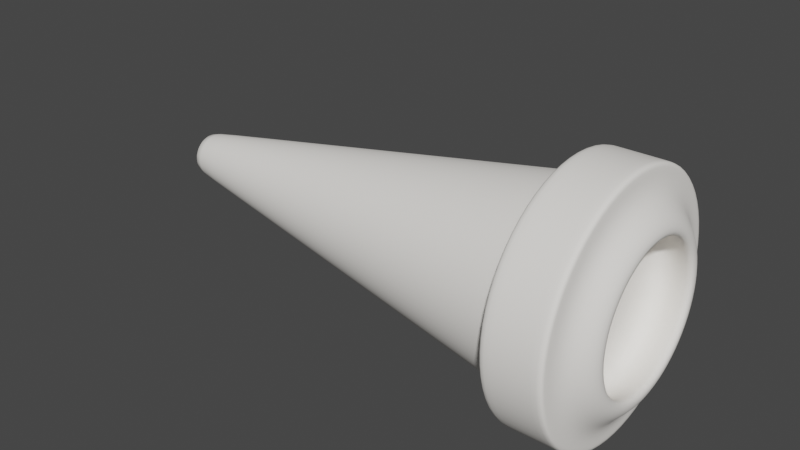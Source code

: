 # Source: FireHose.blend  (saved by Blender 2.92.15; exported with 4.5.12 LTS)
import bpy
from mathutils import Matrix  # noqa: F401  (used for matrix-valued properties, if any)

bpy.ops.wm.read_factory_settings(use_empty=True)
scene = bpy.context.scene
scene.name = 'Scene'

# ---- collections
col_collection = bpy.data.collections.new('Collection'); scene.collection.children.link(col_collection)

# ---- materials (node trees are filled in below, after node groups)
mat_firehose_mat = bpy.data.materials.new('FireHose_Mat')
mat_firehose_mat.use_transparent_shadow = False

# ---- material node trees
mat_firehose_mat.use_nodes = True; mat_firehose_mat.node_tree.nodes.clear()
_N = mat_firehose_mat.node_tree.nodes; _L = mat_firehose_mat.node_tree.links
n0 = _N.new('ShaderNodeBsdfPrincipled'); n0.name = 'Principled BSDF'; n0.location = (10, 300)
n0.distribution = 'GGX'
n0.subsurface_method = 'BURLEY'
n0.inputs[0].default_value = (1.0, 0.9675, 0.9183, 1.0)
n0.inputs[2].default_value = 0.8
n0.inputs[3].default_value = 1.45
n0.inputs[13].default_value = 0.1
n0.inputs[27].default_value = (0.0, 0.0, 0.0, 1.0)
n0.inputs[28].default_value = 1.0
n1 = _N.new('ShaderNodeOutputMaterial'); n1.name = 'Material Output'; n1.location = (300, 300)
_L.new(n0.outputs[0], n1.inputs[0])
n1.is_active_output = True

# ---- world
world_world = bpy.data.worlds.new('World'); scene.world = world_world
world_world.use_nodes = True; world_world.node_tree.nodes.clear()
_N = world_world.node_tree.nodes; _L = world_world.node_tree.links
n0 = _N.new('ShaderNodeOutputWorld'); n0.name = 'World Output'; n0.location = (300, 300)
n1 = _N.new('ShaderNodeBackground'); n1.name = 'Background'; n1.location = (10, 300)
n1.inputs[0].default_value = (0.05088, 0.05088, 0.05088, 1.0)
_L.new(n1.outputs[0], n0.inputs[0])
n0.is_active_output = True
world_world.color = (0.05088, 0.05088, 0.05088)
world_world.use_sun_shadow = False
world_world.sun_shadow_jitter_overblur = 0.0

# ---- meshes
me_cylinder = bpy.data.meshes.new('Cylinder')
me_cylinder.from_pydata([(-1.761e-07, 0.22, -3.876), (-4.023e-08, 0.7793, 1.0), (0.08418, 0.2032, -3.876), (0.2982, 0.72, 1.0), (0.1556, 0.1556, -3.876), (0.5511, 0.5511, 1.0), (0.2032, 0.08418, -3.876), (0.72, 0.2982, 1.0), (0.22, -3.313e-09, -3.876), (0.7793, -4.539e-08, 1.0), (0.2032, -0.08418, -3.876), (0.72, -0.2982, 1.0), (0.1556, -0.1556, -3.876), (0.5511, -0.5511, 1.0), (0.08418, -0.2032, -3.876), (0.2982, -0.72, 1.0), (-1.429e-07, -0.22, -3.876), (1.158e-07, -0.7793, 1.0), (-0.08418, -0.2032, -3.876), (-0.2982, -0.72, 1.0), (-0.1556, -0.1556, -3.876), (-0.5511, -0.5511, 1.0), (-0.2032, -0.08418, -3.876), (-0.72, -0.2982, 1.0), (-0.22, 8.926e-09, -3.876), (-0.7793, -3.162e-09, 1.0), (-0.2032, 0.08418, -3.876), (-0.72, 0.2982, 1.0), (-0.1556, 0.1556, -3.876), (-0.5511, 0.5511, 1.0), (-0.08418, 0.2032, -3.876), (-0.2982, 0.72, 1.0), (-3.902e-09, 0.9827, 0.3377), (0.3761, 0.9079, 0.3377), (0.6949, 0.6949, 0.3377), (0.9079, 0.3761, 0.3377), (0.9827, -4.282e-08, 0.3377), (0.9079, -0.3761, 0.3377), (0.6949, -0.6949, 0.3377), (0.3761, -0.9079, 0.3377), (1.445e-07, -0.9827, 0.3377), (-0.3761, -0.9079, 0.3377), (-0.6949, -0.6949, 0.3377), (-0.9079, -0.3761, 0.3377), (-0.9827, 1.186e-08, 0.3377), (-0.9079, 0.3761, 0.3377), (-0.6949, 0.6949, 0.3377), (-0.3761, 0.9079, 0.3377), (0.4786, 1.155, 1.0), (7.576e-08, 1.251, 1.0), (7.271e-08, 1.251, 0.4332), (0.8843, 0.8843, 1.0), (1.155, 0.4786, 1.0), (1.251, -3.213e-08, 1.0), (1.155, -0.4786, 1.0), (0.8843, -0.8843, 1.0), (0.4786, -1.155, 1.0), (2.067e-07, -1.251, 1.0), (-0.4786, -1.155, 1.0), (-0.8843, -0.8843, 1.0), (-1.155, -0.4786, 1.0), (-1.251, 3.51e-08, 1.0), (-1.155, 0.4786, 1.0), (-0.8843, 0.8843, 1.0), (-0.4786, 1.155, 1.0), (0.4786, 1.155, 0.4332), (0.8843, 0.8843, 0.4332), (1.155, 0.4786, 0.4332), (1.251, -3.213e-08, 0.4332), (1.155, -0.4786, 0.4332), (0.8843, -0.8843, 0.4332), (0.4786, -1.155, 0.4332), (2.036e-07, -1.251, 0.4332), (-0.4786, -1.155, 0.4332), (-0.8843, -0.8843, 0.4332), (-1.155, -0.4786, 0.4332), (-1.251, 3.51e-08, 0.4332), (-1.155, 0.4786, 0.4332), (-0.8843, 0.8843, 0.4332), (-0.4786, 1.155, 0.4332), (0.3827, 0.9239, 1.0), (0.0, 1.0, 1.0), (0.7071, 0.7071, 1.0), (0.9239, 0.3827, 1.0), (1.0, -4.371e-08, 1.0), (0.9239, -0.3827, 1.0), (0.7071, -0.7071, 1.0), (0.3827, -0.9239, 1.0), (1.51e-07, -1.0, 1.0), (-0.3827, -0.9239, 1.0), (-0.7071, -0.7071, 1.0), (-0.9239, -0.3827, 1.0), (-1.0, 1.192e-08, 1.0), (-0.9239, 0.3827, 1.0), (-0.7071, 0.7071, 1.0), (-0.3827, 0.9239, 1.0), (0.2982, 0.72, 0.7401), (-3.883e-08, 0.7793, 0.7401), (0.5511, 0.5511, 0.7401), (0.72, 0.2982, 0.7401), (0.7793, -4.539e-08, 0.7401), (0.72, -0.2982, 0.7401), (0.5511, -0.5511, 0.7401), (0.2982, -0.72, 0.7401), (1.172e-07, -0.7793, 0.7401), (-0.2982, -0.72, 0.7401), (-0.5511, -0.5511, 0.7401), (-0.72, -0.2982, 0.7401), (-0.7793, -3.162e-09, 0.7401), (-0.72, 0.2982, 0.7401), (-0.5511, 0.5511, 0.7401), (-0.2982, 0.72, 0.7401), (0.3185, 0.7689, 1.213), (8.363e-09, 0.8323, 1.213), (0.5885, 0.5885, 1.213), (0.7689, 0.3185, 1.213), (0.8323, -3.646e-08, 1.213), (0.7689, -0.3185, 1.213), (0.5885, -0.5885, 1.213), (0.3185, -0.7689, 1.213), (1.34e-07, -0.8323, 1.213), (-0.3185, -0.7689, 1.213), (-0.5885, -0.5885, 1.213), (-0.7689, -0.3185, 1.213), (-0.8323, 9.841e-09, 1.213), (-0.7689, 0.3185, 1.213), (-0.5885, 0.5885, 1.213), (-0.3185, 0.7689, 1.213), (0.2482, 0.5992, 1.213), (-2.512e-08, 0.6486, 1.213), (0.4586, 0.4586, 1.213), (0.5992, 0.2482, 1.213), (0.6486, -3.786e-08, 1.213), (0.5992, -0.2482, 1.213), (0.4586, -0.4586, 1.213), (0.2482, -0.5992, 1.213), (1.047e-07, -0.6486, 1.213), (-0.2482, -0.5992, 1.213), (-0.4586, -0.4586, 1.213), (-0.5992, -0.2482, 1.213), (-0.6486, -2.715e-09, 1.213), (-0.5992, 0.2482, 1.213), (-0.4586, 0.4586, 1.213), (-0.2482, 0.5992, 1.213), (-4.98e-09, 0.9779, 0.3114), (-0.3742, 0.9035, 0.3114), (-0.6915, 0.6915, 0.3114), (-0.9035, 0.3742, 0.3114), (-0.9779, 1.184e-08, 0.3114), (-0.9035, -0.3742, 0.3114), (-0.6915, -0.6915, 0.3114), (-0.3742, -0.9035, 0.3114), (1.427e-07, -0.9779, 0.3114), (0.3742, -0.9035, 0.3114), (0.6915, -0.6915, 0.3114), (0.9035, -0.3742, 0.3114), (0.9779, -4.257e-08, 0.3114), (0.9035, 0.3742, 0.3114), (0.6915, 0.6915, 0.3114), (0.3742, 0.9035, 0.3114), (7.563e-08, 1.251, 0.9756), (7.285e-08, 1.251, 0.4577), (0.4786, 1.155, 0.4577), (0.4786, 1.155, 0.9756), (0.8843, 0.8843, 0.4577), (0.8843, 0.8843, 0.9756), (1.155, 0.4786, 0.4577), (1.155, 0.4786, 0.9756), (1.251, -3.213e-08, 0.4577), (1.251, -3.213e-08, 0.9756), (1.155, -0.4786, 0.4577), (1.155, -0.4786, 0.9756), (0.8843, -0.8843, 0.4577), (0.8843, -0.8843, 0.9756), (0.4786, -1.155, 0.4577), (0.4786, -1.155, 0.9756), (2.037e-07, -1.251, 0.4577), (2.065e-07, -1.251, 0.9756), (-0.4786, -1.155, 0.4577), (-0.4786, -1.155, 0.9756), (-0.8843, -0.8843, 0.4577), (-0.8843, -0.8843, 0.9756), (-1.155, -0.4786, 0.4577), (-1.155, -0.4786, 0.9756), (-1.251, 3.51e-08, 0.4577), (-1.251, 3.51e-08, 0.9756), (-1.155, 0.4786, 0.4577), (-1.155, 0.4786, 0.9756), (-0.8843, 0.8843, 0.4577), (-0.8843, 0.8843, 0.9756), (-0.4786, 1.155, 0.4577), (-0.4786, 1.155, 0.9756), (0.3837, -0.9264, 0.3449), (1.489e-07, -1.003, 0.3449), (-0.3837, -0.9264, 0.3449), (-0.709, -0.709, 0.3449), (-1.003, 1.36e-08, 0.3449), (-0.9264, -0.3837, 0.3449), (0.709, -0.709, 0.3449), (0.9264, -0.3837, 0.3449), (1.003, -4.202e-08, 0.3449), (0.9264, 0.3837, 0.3449), (0.709, 0.709, 0.3449), (-0.3837, 0.9264, 0.3449), (1.823e-09, 1.003, 0.3449), (0.3837, 0.9264, 0.3449), (-0.709, 0.709, 0.3449), (-0.9264, 0.3837, 0.3449), (0.08462, 0.2043, -3.87), (0.1564, 0.1564, -3.87), (0.2043, 0.08462, -3.87), (0.2211, -3.372e-09, -3.87), (0.2043, -0.08462, -3.87), (0.1564, -0.1564, -3.87), (0.08462, -0.2043, -3.87), (-1.425e-07, -0.2211, -3.87), (-0.08462, -0.2043, -3.87), (-0.1564, -0.1564, -3.87), (-0.2043, -0.08462, -3.87), (-0.2211, 8.93e-09, -3.87), (-0.2043, 0.08462, -3.87), (-0.1564, 0.1564, -3.87), (-0.08462, 0.2043, -3.87), (-1.759e-07, 0.2211, -3.87), (-1.639e-07, 2.806e-09, -3.876)], [], [(199, 200, 68, 69), (198, 199, 69, 70), (95, 81, 49, 64), (86, 87, 56, 55), (192, 198, 70, 71), (90, 91, 60, 59), (80, 82, 51, 48), (193, 192, 71, 72), (194, 193, 72, 73), (94, 95, 64, 63), (85, 86, 55, 54), (195, 194, 73, 74), (89, 90, 59, 58), (197, 195, 74, 75), (5, 3, 96, 98), (81, 80, 48, 49), (196, 197, 75, 76), (224, 8, 10), (145, 47, 32, 144), (146, 46, 47, 145), (147, 45, 46, 146), (148, 44, 45, 147), (149, 43, 44, 148), (150, 42, 43, 149), (151, 41, 42, 150), (152, 40, 41, 151), (153, 39, 40, 152), (154, 38, 39, 153), (155, 37, 38, 154), (156, 36, 37, 155), (157, 35, 36, 156), (158, 34, 35, 157), (159, 33, 34, 158), (144, 32, 33, 159), (79, 190, 161, 50), (66, 164, 166, 67), (67, 166, 168, 68), (68, 168, 170, 69), (69, 170, 172, 70), (70, 172, 174, 71), (71, 174, 176, 72), (72, 176, 178, 73), (73, 178, 180, 74), (74, 180, 182, 75), (75, 182, 184, 76), (76, 184, 186, 77), (77, 186, 188, 78), (78, 188, 190, 79), (223, 144, 159, 208), (50, 161, 162, 65), (82, 83, 52, 51), (91, 92, 61, 60), (200, 201, 67, 68), (87, 88, 57, 56), (201, 202, 66, 67), (204, 203, 79, 50), (202, 205, 65, 66), (83, 84, 53, 52), (92, 93, 62, 61), (203, 206, 78, 79), (205, 204, 50, 65), (206, 207, 77, 78), (88, 89, 58, 57), (207, 196, 76, 77), (84, 85, 54, 53), (93, 94, 63, 62), (9, 11, 133, 132), (7, 9, 132, 131), (89, 88, 120, 121), (5, 7, 131, 130), (31, 1, 129, 143), (93, 92, 124, 125), (3, 5, 130, 128), (84, 83, 115, 116), (29, 31, 143, 142), (1, 3, 128, 129), (88, 87, 119, 120), (27, 29, 142, 141), (25, 27, 141, 140), (92, 91, 123, 124), (83, 82, 114, 115), (23, 25, 140, 139), (96, 97, 111, 110, 109, 108, 107, 106, 105, 104, 103, 102, 101, 100, 99, 98), (21, 19, 105, 106), (7, 5, 98, 99), (23, 21, 106, 107), (9, 7, 99, 100), (25, 23, 107, 108), (11, 9, 100, 101), (27, 25, 108, 109), (13, 11, 101, 102), (29, 27, 109, 110), (15, 13, 102, 103), (31, 29, 110, 111), (17, 15, 103, 104), (3, 1, 97, 96), (1, 31, 111, 97), (19, 17, 104, 105), (129, 128, 112, 113), (128, 130, 114, 112), (130, 131, 115, 114), (131, 132, 116, 115), (132, 133, 117, 116), (133, 134, 118, 117), (134, 135, 119, 118), (135, 136, 120, 119), (136, 137, 121, 120), (137, 138, 122, 121), (138, 139, 123, 122), (139, 140, 124, 123), (140, 141, 125, 124), (141, 142, 126, 125), (142, 143, 127, 126), (143, 129, 113, 127), (85, 84, 116, 117), (94, 93, 125, 126), (80, 81, 113, 112), (11, 13, 134, 133), (90, 89, 121, 122), (13, 15, 135, 134), (15, 17, 136, 135), (86, 85, 117, 118), (95, 94, 126, 127), (17, 19, 137, 136), (82, 80, 112, 114), (91, 90, 122, 123), (19, 21, 138, 137), (21, 23, 139, 138), (87, 86, 118, 119), (81, 95, 127, 113), (65, 162, 164, 66), (189, 63, 64, 191), (187, 62, 63, 189), (185, 61, 62, 187), (183, 60, 61, 185), (181, 59, 60, 183), (179, 58, 59, 181), (177, 57, 58, 179), (175, 56, 57, 177), (173, 55, 56, 175), (171, 54, 55, 173), (169, 53, 54, 171), (167, 52, 53, 169), (165, 51, 52, 167), (163, 48, 51, 165), (160, 49, 48, 163), (191, 160, 161, 190), (189, 191, 190, 188), (187, 189, 188, 186), (185, 187, 186, 184), (183, 185, 184, 182), (181, 183, 182, 180), (179, 181, 180, 178), (177, 179, 178, 176), (175, 177, 176, 174), (173, 175, 174, 172), (171, 173, 172, 170), (169, 171, 170, 168), (167, 169, 168, 166), (165, 167, 166, 164), (163, 165, 164, 162), (160, 163, 162, 161), (191, 64, 49, 160), (208, 159, 158, 209), (209, 158, 157, 210), (210, 157, 156, 211), (211, 156, 155, 212), (212, 155, 154, 213), (213, 154, 153, 214), (214, 153, 152, 215), (215, 152, 151, 216), (216, 151, 150, 217), (217, 150, 149, 218), (218, 149, 148, 219), (219, 148, 147, 220), (220, 147, 146, 221), (221, 146, 145, 222), (222, 145, 144, 223), (45, 44, 196, 207), (46, 45, 207, 206), (33, 32, 204, 205), (47, 46, 206, 203), (34, 33, 205, 202), (32, 47, 203, 204), (35, 34, 202, 201), (36, 35, 201, 200), (44, 43, 197, 196), (43, 42, 195, 197), (42, 41, 194, 195), (41, 40, 193, 194), (40, 39, 192, 193), (39, 38, 198, 192), (38, 37, 199, 198), (37, 36, 200, 199), (30, 222, 223, 0), (28, 221, 222, 30), (26, 220, 221, 28), (24, 219, 220, 26), (22, 218, 219, 24), (20, 217, 218, 22), (18, 216, 217, 20), (16, 215, 216, 18), (14, 214, 215, 16), (12, 213, 214, 14), (10, 212, 213, 12), (8, 211, 212, 10), (6, 210, 211, 8), (4, 209, 210, 6), (2, 208, 209, 4), (0, 223, 208, 2), (6, 8, 224), (224, 16, 18), (30, 0, 224), (28, 30, 224), (16, 224, 14), (224, 18, 20), (0, 2, 224), (26, 28, 224), (14, 224, 12), (224, 20, 22), (2, 4, 224), (24, 26, 224), (12, 224, 10), (24, 224, 22), (4, 6, 224)])
me_cylinder.polygons.foreach_set('use_smooth', [True] * 225)
_uv = me_cylinder.uv_layers.new(name='UVMap')
_uv.uv.foreach_set('vector', [0.6875, 0.851, 0.75, 0.851, 0.75, 0.8583, 0.6875, 0.8583, 0.625, 0.851, 0.6875, 0.851, 0.6875, 0.8583, 0.625, 0.8583, 0.1582, 0.4717, 0.25, 0.49, 0.25, 0.49, 0.1582, 0.4717, 0.4197, 0.08029, 0.3418, 0.02827, 0.3418, 0.02827, 0.4197, 0.08029, 0.5625, 0.851, 0.625, 0.851, 0.625, 0.8583, 0.5625, 0.8583, 0.08029, 0.08029, 0.02827, 0.1582, 0.02827, 0.1582, 0.08029, 0.08029, 0.3418, 0.4717, 0.4197, 0.4197, 0.4197, 0.4197, 0.3418, 0.4717, 0.5, 0.851, 0.5625, 0.851, 0.5625, 0.8583, 0.5, 0.8583, 0.4375, 0.851, 0.5, 0.851, 0.5, 0.8583, 0.4375, 0.8583, 0.08029, 0.4197, 0.1582, 0.4717, 0.1582, 0.4717, 0.08029, 0.4197, 0.4717, 0.1582, 0.4197, 0.08029, 0.4197, 0.08029, 0.4717, 0.1582, 0.375, 0.851, 0.4375, 0.851, 0.4375, 0.8583, 0.375, 0.8583, 0.1582, 0.02827, 0.08029, 0.08029, 0.08029, 0.08029, 0.1582, 0.02827, 0.3125, 0.851, 0.375, 0.851, 0.375, 0.8583, 0.3125, 0.8583, 0.3823, 0.3823, 0.3216, 0.4228, 0.3216, 0.4228, 0.3823, 0.3823, 0.25, 0.49, 0.3418, 0.4717, 0.3418, 0.4717, 0.25, 0.49, 0.25, 0.851, 0.3125, 0.851, 0.3125, 0.8583, 0.25, 0.8583, 0.75, 0.25, 0.99, 0.25, 0.9717, 0.1582, 0.0625, 0.8482, 0.0625, 0.8504, 0.0, 0.8504, 0.0, 0.8482, 0.125, 0.8482, 0.125, 0.8504, 0.0625, 0.8504, 0.0625, 0.8482, 0.1875, 0.8482, 0.1875, 0.8504, 0.125, 0.8504, 0.125, 0.8482, 0.25, 0.8482, 0.25, 0.8504, 0.1875, 0.8504, 0.1875, 0.8482, 0.3125, 0.8482, 0.3125, 0.8504, 0.25, 0.8504, 0.25, 0.8482, 0.375, 0.8482, 0.375, 0.8504, 0.3125, 0.8504, 0.3125, 0.8482, 0.4375, 0.8482, 0.4375, 0.8504, 0.375, 0.8504, 0.375, 0.8482, 0.5, 0.8482, 0.5, 0.8504, 0.4375, 0.8504, 0.4375, 0.8482, 0.5625, 0.8482, 0.5625, 0.8504, 0.5, 0.8504, 0.5, 0.8482, 0.625, 0.8482, 0.625, 0.8504, 0.5625, 0.8504, 0.5625, 0.8482, 0.6875, 0.8482, 0.6875, 0.8504, 0.625, 0.8504, 0.625, 0.8482, 0.75, 0.8482, 0.75, 0.8504, 0.6875, 0.8504, 0.6875, 0.8482, 0.8125, 0.8482, 0.8125, 0.8504, 0.75, 0.8504, 0.75, 0.8482, 0.875, 0.8482, 0.875, 0.8504, 0.8125, 0.8504, 0.8125, 0.8482, 0.9375, 0.8482, 0.9375, 0.8504, 0.875, 0.8504, 0.875, 0.8482, 1.0, 0.8482, 1.0, 0.8504, 0.9375, 0.8504, 0.9375, 0.8482, 0.0625, 0.8583, 0.0625, 0.8644, 0.0, 0.8644, 0.0, 0.8583, 0.875, 0.8583, 0.875, 0.8644, 0.8125, 0.8644, 0.8125, 0.8583, 0.8125, 0.8583, 0.8125, 0.8644, 0.75, 0.8644, 0.75, 0.8583, 0.75, 0.8583, 0.75, 0.8644, 0.6875, 0.8644, 0.6875, 0.8583, 0.6875, 0.8583, 0.6875, 0.8644, 0.625, 0.8644, 0.625, 0.8583, 0.625, 0.8583, 0.625, 0.8644, 0.5625, 0.8644, 0.5625, 0.8583, 0.5625, 0.8583, 0.5625, 0.8644, 0.5, 0.8644, 0.5, 0.8583, 0.5, 0.8583, 0.5, 0.8644, 0.4375, 0.8644, 0.4375, 0.8583, 0.4375, 0.8583, 0.4375, 0.8644, 0.375, 0.8644, 0.375, 0.8583, 0.375, 0.8583, 0.375, 0.8644, 0.3125, 0.8644, 0.3125, 0.8583, 0.3125, 0.8583, 0.3125, 0.8644, 0.25, 0.8644, 0.25, 0.8583, 0.25, 0.8583, 0.25, 0.8644, 0.1875, 0.8644, 0.1875, 0.8583, 0.1875, 0.8583, 0.1875, 0.8644, 0.125, 0.8644, 0.125, 0.8583, 0.125, 0.8583, 0.125, 0.8644, 0.0625, 0.8644, 0.0625, 0.8583, 1.0, 0.5005, 1.0, 0.8482, 0.9375, 0.8482, 0.9375, 0.5005, 1.0, 0.8583, 1.0, 0.8644, 0.9375, 0.8644, 0.9375, 0.8583, 0.4197, 0.4197, 0.4717, 0.3418, 0.4717, 0.3418, 0.4197, 0.4197, 0.02827, 0.1582, 0.01, 0.25, 0.01, 0.25, 0.02827, 0.1582, 0.75, 0.851, 0.8125, 0.851, 0.8125, 0.8583, 0.75, 0.8583, 0.3418, 0.02827, 0.25, 0.01, 0.25, 0.01, 0.3418, 0.02827, 0.8125, 0.851, 0.875, 0.851, 0.875, 0.8583, 0.8125, 0.8583, 0.0, 0.851, 0.0625, 0.851, 0.0625, 0.8583, 0.0, 0.8583, 0.875, 0.851, 0.9375, 0.851, 0.9375, 0.8583, 0.875, 0.8583, 0.4717, 0.3418, 0.49, 0.25, 0.49, 0.25, 0.4717, 0.3418, 0.01, 0.25, 0.02827, 0.3418, 0.02827, 0.3418, 0.01, 0.25, 0.0625, 0.851, 0.125, 0.851, 0.125, 0.8583, 0.0625, 0.8583, 0.9375, 0.851, 1.0, 0.851, 1.0, 0.8583, 0.9375, 0.8583, 0.125, 0.851, 0.1875, 0.851, 0.1875, 0.8583, 0.125, 0.8583, 0.25, 0.01, 0.1582, 0.02827, 0.1582, 0.02827, 0.25, 0.01, 0.1875, 0.851, 0.25, 0.851, 0.25, 0.8583, 0.1875, 0.8583, 0.49, 0.25, 0.4717, 0.1582, 0.4717, 0.1582, 0.49, 0.25, 0.02827, 0.3418, 0.08029, 0.4197, 0.08029, 0.4197, 0.02827, 0.3418, 0.437, 0.25, 0.4228, 0.1784, 0.4228, 0.1784, 0.437, 0.25, 0.4228, 0.3216, 0.437, 0.25, 0.437, 0.25, 0.4228, 0.3216, 0.1582, 0.02827, 0.25, 0.01, 0.25, 0.01, 0.1582, 0.02827, 0.3823, 0.3823, 0.4228, 0.3216, 0.4228, 0.3216, 0.3823, 0.3823, 0.1784, 0.4228, 0.25, 0.437, 0.25, 0.437, 0.1784, 0.4228, 0.02827, 0.3418, 0.01, 0.25, 0.01, 0.25, 0.02827, 0.3418, 0.3216, 0.4228, 0.3823, 0.3823, 0.3823, 0.3823, 0.3216, 0.4228, 0.49, 0.25, 0.4717, 0.3418, 0.4717, 0.3418, 0.49, 0.25, 0.1177, 0.3823, 0.1784, 0.4228, 0.1784, 0.4228, 0.1177, 0.3823, 0.25, 0.437, 0.3216, 0.4228, 0.3216, 0.4228, 0.25, 0.437, 0.25, 0.01, 0.3418, 0.02827, 0.3418, 0.02827, 0.25, 0.01, 0.0772, 0.3216, 0.1177, 0.3823, 0.1177, 0.3823, 0.0772, 0.3216, 0.06296, 0.25, 0.0772, 0.3216, 0.0772, 0.3216, 0.06296, 0.25, 0.01, 0.25, 0.02827, 0.1582, 0.02827, 0.1582, 0.01, 0.25, 0.4717, 0.3418, 0.4197, 0.4197, 0.4197, 0.4197, 0.4717, 0.3418, 0.0772, 0.1784, 0.06296, 0.25, 0.06296, 0.25, 0.0772, 0.1784, 0.3216, 0.4228, 0.25, 0.437, 0.1784, 0.4228, 0.1177, 0.3823, 0.0772, 0.3216, 0.06296, 0.25, 0.0772, 0.1784, 0.1177, 0.1177, 0.1784, 0.0772, 0.25, 0.06296, 0.3216, 0.0772, 0.3823, 0.1177, 0.4228, 0.1784, 0.437, 0.25, 0.4228, 0.3216, 0.3823, 0.3823, 0.1177, 0.1177, 0.1784, 0.0772, 0.1784, 0.0772, 0.1177, 0.1177, 0.4228, 0.3216, 0.3823, 0.3823, 0.3823, 0.3823, 0.4228, 0.3216, 0.0772, 0.1784, 0.1177, 0.1177, 0.1177, 0.1177, 0.0772, 0.1784, 0.437, 0.25, 0.4228, 0.3216, 0.4228, 0.3216, 0.437, 0.25, 0.06296, 0.25, 0.0772, 0.1784, 0.0772, 0.1784, 0.06296, 0.25, 0.4228, 0.1784, 0.437, 0.25, 0.437, 0.25, 0.4228, 0.1784, 0.0772, 0.3216, 0.06296, 0.25, 0.06296, 0.25, 0.0772, 0.3216, 0.3823, 0.1177, 0.4228, 0.1784, 0.4228, 0.1784, 0.3823, 0.1177, 0.1177, 0.3823, 0.0772, 0.3216, 0.0772, 0.3216, 0.1177, 0.3823, 0.3216, 0.0772, 0.3823, 0.1177, 0.3823, 0.1177, 0.3216, 0.0772, 0.1784, 0.4228, 0.1177, 0.3823, 0.1177, 0.3823, 0.1784, 0.4228, 0.25, 0.06296, 0.3216, 0.0772, 0.3216, 0.0772, 0.25, 0.06296, 0.3216, 0.4228, 0.25, 0.437, 0.25, 0.437, 0.3216, 0.4228, 0.25, 0.437, 0.1784, 0.4228, 0.1784, 0.4228, 0.25, 0.437, 0.1784, 0.0772, 0.25, 0.06296, 0.25, 0.06296, 0.1784, 0.0772, 0.25, 0.437, 0.3216, 0.4228, 0.3418, 0.4717, 0.25, 0.49, 0.3216, 0.4228, 0.3823, 0.3823, 0.4197, 0.4197, 0.3418, 0.4717, 0.3823, 0.3823, 0.4228, 0.3216, 0.4717, 0.3418, 0.4197, 0.4197, 0.4228, 0.3216, 0.437, 0.25, 0.49, 0.25, 0.4717, 0.3418, 0.437, 0.25, 0.4228, 0.1784, 0.4717, 0.1582, 0.49, 0.25, 0.4228, 0.1784, 0.3823, 0.1177, 0.4197, 0.08029, 0.4717, 0.1582, 0.3823, 0.1177, 0.3216, 0.0772, 0.3418, 0.02827, 0.4197, 0.08029, 0.3216, 0.0772, 0.25, 0.06296, 0.25, 0.01, 0.3418, 0.02827, 0.25, 0.06296, 0.1784, 0.0772, 0.1582, 0.02827, 0.25, 0.01, 0.1784, 0.0772, 0.1177, 0.1177, 0.08029, 0.08029, 0.1582, 0.02827, 0.1177, 0.1177, 0.0772, 0.1784, 0.02827, 0.1582, 0.08029, 0.08029, 0.0772, 0.1784, 0.06296, 0.25, 0.01, 0.25, 0.02827, 0.1582, 0.06296, 0.25, 0.0772, 0.3216, 0.02827, 0.3418, 0.01, 0.25, 0.0772, 0.3216, 0.1177, 0.3823, 0.08029, 0.4197, 0.02827, 0.3418, 0.1177, 0.3823, 0.1784, 0.4228, 0.1582, 0.4717, 0.08029, 0.4197, 0.1784, 0.4228, 0.25, 0.437, 0.25, 0.49, 0.1582, 0.4717, 0.4717, 0.1582, 0.49, 0.25, 0.49, 0.25, 0.4717, 0.1582, 0.08029, 0.4197, 0.02827, 0.3418, 0.02827, 0.3418, 0.08029, 0.4197, 0.3418, 0.4717, 0.25, 0.49, 0.25, 0.49, 0.3418, 0.4717, 0.4228, 0.1784, 0.3823, 0.1177, 0.3823, 0.1177, 0.4228, 0.1784, 0.08029, 0.08029, 0.1582, 0.02827, 0.1582, 0.02827, 0.08029, 0.08029, 0.3823, 0.1177, 0.3216, 0.0772, 0.3216, 0.0772, 0.3823, 0.1177, 0.3216, 0.0772, 0.25, 0.06296, 0.25, 0.06296, 0.3216, 0.0772, 0.4197, 0.08029, 0.4717, 0.1582, 0.4717, 0.1582, 0.4197, 0.08029, 0.1582, 0.4717, 0.08029, 0.4197, 0.08029, 0.4197, 0.1582, 0.4717, 0.25, 0.06296, 0.1784, 0.0772, 0.1784, 0.0772, 0.25, 0.06296, 0.4197, 0.4197, 0.3418, 0.4717, 0.3418, 0.4717, 0.4197, 0.4197, 0.02827, 0.1582, 0.08029, 0.08029, 0.08029, 0.08029, 0.02827, 0.1582, 0.1784, 0.0772, 0.1177, 0.1177, 0.1177, 0.1177, 0.1784, 0.0772, 0.1177, 0.1177, 0.0772, 0.1784, 0.0772, 0.1784, 0.1177, 0.1177, 0.3418, 0.02827, 0.4197, 0.08029, 0.4197, 0.08029, 0.3418, 0.02827, 0.25, 0.49, 0.1582, 0.4717, 0.1582, 0.4717, 0.25, 0.49, 0.9375, 0.8583, 0.9375, 0.8644, 0.875, 0.8644, 0.875, 0.8583, 0.125, 0.9939, 0.125, 1.0, 0.0625, 1.0, 0.0625, 0.9939, 0.1875, 0.9939, 0.1875, 1.0, 0.125, 1.0, 0.125, 0.9939, 0.25, 0.9939, 0.25, 1.0, 0.1875, 1.0, 0.1875, 0.9939, 0.3125, 0.9939, 0.3125, 1.0, 0.25, 1.0, 0.25, 0.9939, 0.375, 0.9939, 0.375, 1.0, 0.3125, 1.0, 0.3125, 0.9939, 0.4375, 0.9939, 0.4375, 1.0, 0.375, 1.0, 0.375, 0.9939, 0.5, 0.9939, 0.5, 1.0, 0.4375, 1.0, 0.4375, 0.9939, 0.5625, 0.9939, 0.5625, 1.0, 0.5, 1.0, 0.5, 0.9939, 0.625, 0.9939, 0.625, 1.0, 0.5625, 1.0, 0.5625, 0.9939, 0.6875, 0.9939, 0.6875, 1.0, 0.625, 1.0, 0.625, 0.9939, 0.75, 0.9939, 0.75, 1.0, 0.6875, 1.0, 0.6875, 0.9939, 0.8125, 0.9939, 0.8125, 1.0, 0.75, 1.0, 0.75, 0.9939, 0.875, 0.9939, 0.875, 1.0, 0.8125, 1.0, 0.8125, 0.9939, 0.9375, 0.9939, 0.9375, 1.0, 0.875, 1.0, 0.875, 0.9939, 1.0, 0.9939, 1.0, 1.0, 0.9375, 1.0, 0.9375, 0.9939, 0.0625, 0.9939, 0.0, 0.9939, 0.0, 0.8644, 0.0625, 0.8644, 0.125, 0.9939, 0.0625, 0.9939, 0.0625, 0.8644, 0.125, 0.8644, 0.1875, 0.9939, 0.125, 0.9939, 0.125, 0.8644, 0.1875, 0.8644, 0.25, 0.9939, 0.1875, 0.9939, 0.1875, 0.8644, 0.25, 0.8644, 0.3125, 0.9939, 0.25, 0.9939, 0.25, 0.8644, 0.3125, 0.8644, 0.375, 0.9939, 0.3125, 0.9939, 0.3125, 0.8644, 0.375, 0.8644, 0.4375, 0.9939, 0.375, 0.9939, 0.375, 0.8644, 0.4375, 0.8644, 0.5, 0.9939, 0.4375, 0.9939, 0.4375, 0.8644, 0.5, 0.8644, 0.5625, 0.9939, 0.5, 0.9939, 0.5, 0.8644, 0.5625, 0.8644, 0.625, 0.9939, 0.5625, 0.9939, 0.5625, 0.8644, 0.625, 0.8644, 0.6875, 0.9939, 0.625, 0.9939, 0.625, 0.8644, 0.6875, 0.8644, 0.75, 0.9939, 0.6875, 0.9939, 0.6875, 0.8644, 0.75, 0.8644, 0.8125, 0.9939, 0.75, 0.9939, 0.75, 0.8644, 0.8125, 0.8644, 0.875, 0.9939, 0.8125, 0.9939, 0.8125, 0.8644, 0.875, 0.8644, 0.9375, 0.9939, 0.875, 0.9939, 0.875, 0.8644, 0.9375, 0.8644, 1.0, 0.9939, 0.9375, 0.9939, 0.9375, 0.8644, 1.0, 0.8644, 0.0625, 0.9939, 0.0625, 1.0, 0.0, 1.0, 0.0, 0.9939, 0.9375, 0.5005, 0.9375, 0.8482, 0.875, 0.8482, 0.875, 0.5005, 0.875, 0.5005, 0.875, 0.8482, 0.8125, 0.8482, 0.8125, 0.5005, 0.8125, 0.5005, 0.8125, 0.8482, 0.75, 0.8482, 0.75, 0.5005, 0.75, 0.5005, 0.75, 0.8482, 0.6875, 0.8482, 0.6875, 0.5005, 0.6875, 0.5005, 0.6875, 0.8482, 0.625, 0.8482, 0.625, 0.5005, 0.625, 0.5005, 0.625, 0.8482, 0.5625, 0.8482, 0.5625, 0.5005, 0.5625, 0.5005, 0.5625, 0.8482, 0.5, 0.8482, 0.5, 0.5005, 0.5, 0.5005, 0.5, 0.8482, 0.4375, 0.8482, 0.4375, 0.5005, 0.4375, 0.5005, 0.4375, 0.8482, 0.375, 0.8482, 0.375, 0.5005, 0.375, 0.5005, 0.375, 0.8482, 0.3125, 0.8482, 0.3125, 0.5005, 0.3125, 0.5005, 0.3125, 0.8482, 0.25, 0.8482, 0.25, 0.5005, 0.25, 0.5005, 0.25, 0.8482, 0.1875, 0.8482, 0.1875, 0.5005, 0.1875, 0.5005, 0.1875, 0.8482, 0.125, 0.8482, 0.125, 0.5005, 0.125, 0.5005, 0.125, 0.8482, 0.0625, 0.8482, 0.0625, 0.5005, 0.0625, 0.5005, 0.0625, 0.8482, 0.0, 0.8482, 0.0, 0.5005, 0.1875, 0.8504, 0.25, 0.8504, 0.25, 0.851, 0.1875, 0.851, 0.125, 0.8504, 0.1875, 0.8504, 0.1875, 0.851, 0.125, 0.851, 0.9375, 0.8504, 1.0, 0.8504, 1.0, 0.851, 0.9375, 0.851, 0.0625, 0.8504, 0.125, 0.8504, 0.125, 0.851, 0.0625, 0.851, 0.875, 0.8504, 0.9375, 0.8504, 0.9375, 0.851, 0.875, 0.851, 0.0, 0.8504, 0.0625, 0.8504, 0.0625, 0.851, 0.0, 0.851, 0.8125, 0.8504, 0.875, 0.8504, 0.875, 0.851, 0.8125, 0.851, 0.75, 0.8504, 0.8125, 0.8504, 0.8125, 0.851, 0.75, 0.851, 0.25, 0.8504, 0.3125, 0.8504, 0.3125, 0.851, 0.25, 0.851, 0.3125, 0.8504, 0.375, 0.8504, 0.375, 0.851, 0.3125, 0.851, 0.375, 0.8504, 0.4375, 0.8504, 0.4375, 0.851, 0.375, 0.851, 0.4375, 0.8504, 0.5, 0.8504, 0.5, 0.851, 0.4375, 0.851, 0.5, 0.8504, 0.5625, 0.8504, 0.5625, 0.851, 0.5, 0.851, 0.5625, 0.8504, 0.625, 0.8504, 0.625, 0.851, 0.5625, 0.851, 0.625, 0.8504, 0.6875, 0.8504, 0.6875, 0.851, 0.625, 0.851, 0.6875, 0.8504, 0.75, 0.8504, 0.75, 0.851, 0.6875, 0.851, 0.0625, 0.5, 0.0625, 0.5005, 0.0, 0.5005, 0.0, 0.5, 0.125, 0.5, 0.125, 0.5005, 0.0625, 0.5005, 0.0625, 0.5, 0.1875, 0.5, 0.1875, 0.5005, 0.125, 0.5005, 0.125, 0.5, 0.25, 0.5, 0.25, 0.5005, 0.1875, 0.5005, 0.1875, 0.5, 0.3125, 0.5, 0.3125, 0.5005, 0.25, 0.5005, 0.25, 0.5, 0.375, 0.5, 0.375, 0.5005, 0.3125, 0.5005, 0.3125, 0.5, 0.4375, 0.5, 0.4375, 0.5005, 0.375, 0.5005, 0.375, 0.5, 0.5, 0.5, 0.5, 0.5005, 0.4375, 0.5005, 0.4375, 0.5, 0.5625, 0.5, 0.5625, 0.5005, 0.5, 0.5005, 0.5, 0.5, 0.625, 0.5, 0.625, 0.5005, 0.5625, 0.5005, 0.5625, 0.5, 0.6875, 0.5, 0.6875, 0.5005, 0.625, 0.5005, 0.625, 0.5, 0.75, 0.5, 0.75, 0.5005, 0.6875, 0.5005, 0.6875, 0.5, 0.8125, 0.5, 0.8125, 0.5005, 0.75, 0.5005, 0.75, 0.5, 0.875, 0.5, 0.875, 0.5005, 0.8125, 0.5005, 0.8125, 0.5, 0.9375, 0.5, 0.9375, 0.5005, 0.875, 0.5005, 0.875, 0.5, 1.0, 0.5, 1.0, 0.5005, 0.9375, 0.5005, 0.9375, 0.5, 0.9717, 0.3418, 0.99, 0.25, 0.75, 0.25, 0.75, 0.25, 0.75, 0.01, 0.6582, 0.02827, 0.6582, 0.4717, 0.75, 0.49, 0.75, 0.25, 0.5803, 0.4197, 0.6582, 0.4717, 0.75, 0.25, 0.75, 0.01, 0.75, 0.25, 0.8418, 0.02827, 0.75, 0.25, 0.6582, 0.02827, 0.5803, 0.08029, 0.75, 0.49, 0.8418, 0.4717, 0.75, 0.25, 0.5283, 0.3418, 0.5803, 0.4197, 0.75, 0.25, 0.8418, 0.02827, 0.75, 0.25, 0.9197, 0.08029, 0.75, 0.25, 0.5803, 0.08029, 0.5283, 0.1582, 0.8418, 0.4717, 0.9197, 0.4197, 0.75, 0.25, 0.51, 0.25, 0.5283, 0.3418, 0.75, 0.25, 0.9197, 0.08029, 0.75, 0.25, 0.9717, 0.1582, 0.51, 0.25, 0.75, 0.25, 0.5283, 0.1582, 0.9197, 0.4197, 0.9717, 0.3418, 0.75, 0.25])
me_cylinder.materials.append(mat_firehose_mat)
me_cylinder.use_remesh_fix_poles = True
me_cylinder.use_remesh_preserve_attributes = False
me_cylinder.use_mirror_vertex_groups = False
me_cylinder.update()

# ---- objects
ob_cylinder = bpy.data.objects.new('Cylinder', me_cylinder)

# ---- transforms, parenting, visibility, modifiers, constraints
ob_cylinder.location = (0.0, 0.0, 0.0)
ob_cylinder.rotation_euler = (-0.0, 1.571, 0.0)
ob_cylinder.lineart.crease_threshold = 0.0
_m = ob_cylinder.modifiers.new('Subdivision', 'SUBSURF')
_m.uv_smooth = 'PRESERVE_CORNERS'

# ---- collection membership
col_collection.objects.link(ob_cylinder)

# ---- scene / render settings (as saved in the file)
scene.frame_start = 1; scene.frame_end = 250; scene.frame_set(1)
scene.render.engine = 'BLENDER_EEVEE_NEXT'
scene.cycles.use_denoising = False
scene.cycles.samples = 128
scene.cycles.sampling_pattern = 'TABULATED_SOBOL'
scene.cycles.use_adaptive_sampling = False
scene.cycles.use_light_tree = False
scene.view_settings.view_transform = 'Filmic'
bpy.context.view_layer.update()

# ---- added for rendering (the .blend has no active camera and no usable light): camera, sun
cam_auto = bpy.data.cameras.new('AutoCamera')
cam_auto.lens = 50.0
cam_auto.sensor_width = 36.0
cam_auto.clip_end = 1000.0
ob_auto_camera = bpy.data.objects.new('AutoCamera', cam_auto)
scene.collection.objects.link(ob_auto_camera)
ob_auto_camera.location = (4.40207, -6.88055, 4.58703)
ob_auto_camera.rotation_euler = (1.09748, -7.21219e-08, 0.694738)
scene.camera = ob_auto_camera
light_auto_sun = bpy.data.lights.new('AutoSun', 'SUN')
light_auto_sun.energy = 3.0
light_auto_sun.angle = 0.0523599
ob_auto_sun = bpy.data.objects.new('AutoSun', light_auto_sun)
scene.collection.objects.link(ob_auto_sun)
ob_auto_sun.rotation_euler = (0.872665, 0.174533, 0.523599)
bpy.context.view_layer.update()
